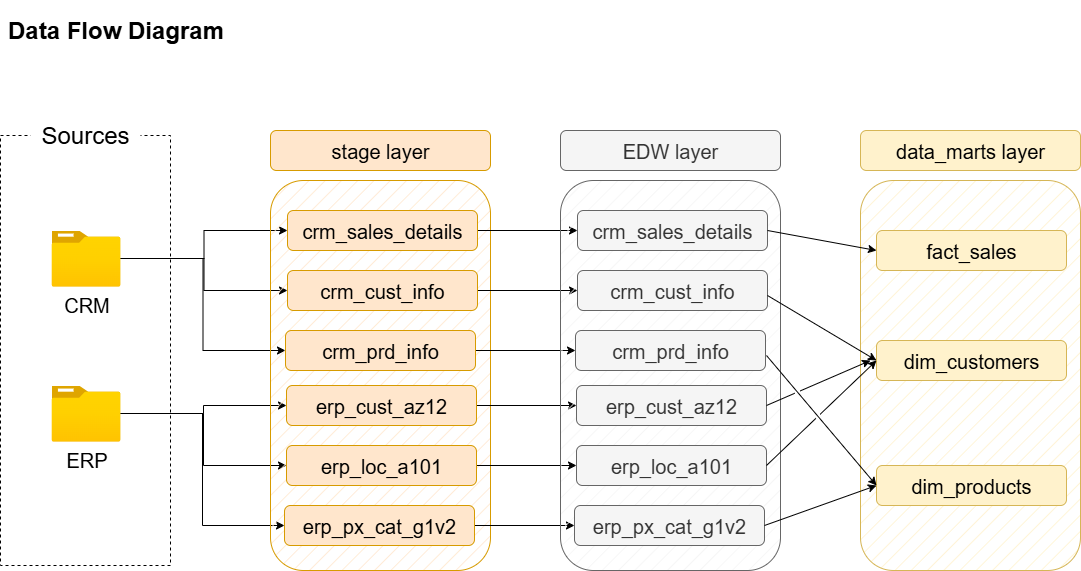

The diagram above was exported from draw.io. Its source (the exported page's mxGraphModel, read from the mxfile embedded in the PNG):
<mxGraphModel dx="938" dy="658" grid="1" gridSize="10" guides="1" tooltips="1" connect="1" arrows="1" fold="1" page="1" pageScale="1" pageWidth="827" pageHeight="1169" math="0" shadow="0">
  <root>
    <mxCell id="0" />
    <mxCell id="1" parent="0" />
    <mxCell id="ugwE0WGo2Hmw_DpSkdWc-6" value="Data Flow Diagram" style="text;strokeColor=none;fillColor=none;html=1;fontSize=24;fontStyle=1;verticalAlign=middle;align=center;" parent="1" vertex="1">
      <mxGeometry x="40" y="20" width="230" height="60" as="geometry" />
    </mxCell>
    <mxCell id="ugwE0WGo2Hmw_DpSkdWc-7" value="" style="rounded=0;whiteSpace=wrap;html=1;fillColor=none;dashed=1;" parent="1" vertex="1">
      <mxGeometry x="40" y="155" width="170" height="430" as="geometry" />
    </mxCell>
    <mxCell id="ugwE0WGo2Hmw_DpSkdWc-8" value="Sources" style="rounded=1;whiteSpace=wrap;html=1;fontSize=24;strokeColor=none;" parent="1" vertex="1">
      <mxGeometry x="70" y="140" width="110" height="30" as="geometry" />
    </mxCell>
    <mxCell id="ugwE0WGo2Hmw_DpSkdWc-16" style="edgeStyle=orthogonalEdgeStyle;rounded=0;orthogonalLoop=1;jettySize=auto;html=1;" parent="1" source="ugwE0WGo2Hmw_DpSkdWc-9" target="ugwE0WGo2Hmw_DpSkdWc-13" edge="1">
      <mxGeometry relative="1" as="geometry" />
    </mxCell>
    <mxCell id="ugwE0WGo2Hmw_DpSkdWc-22" style="edgeStyle=orthogonalEdgeStyle;rounded=0;orthogonalLoop=1;jettySize=auto;html=1;entryX=0;entryY=0.5;entryDx=0;entryDy=0;" parent="1" source="ugwE0WGo2Hmw_DpSkdWc-9" target="ugwE0WGo2Hmw_DpSkdWc-14" edge="1">
      <mxGeometry relative="1" as="geometry" />
    </mxCell>
    <mxCell id="ugwE0WGo2Hmw_DpSkdWc-23" style="edgeStyle=orthogonalEdgeStyle;rounded=0;orthogonalLoop=1;jettySize=auto;html=1;entryX=0;entryY=0.5;entryDx=0;entryDy=0;" parent="1" source="ugwE0WGo2Hmw_DpSkdWc-9" target="ugwE0WGo2Hmw_DpSkdWc-15" edge="1">
      <mxGeometry relative="1" as="geometry" />
    </mxCell>
    <mxCell id="ugwE0WGo2Hmw_DpSkdWc-9" value="CRM" style="image;aspect=fixed;html=1;points=[];align=center;fontSize=20;image=img/lib/azure2/general/Folder_Blank.svg;" parent="1" vertex="1">
      <mxGeometry x="91" y="250" width="69" height="56.00000000000001" as="geometry" />
    </mxCell>
    <mxCell id="ugwE0WGo2Hmw_DpSkdWc-27" style="edgeStyle=orthogonalEdgeStyle;rounded=0;orthogonalLoop=1;jettySize=auto;html=1;" parent="1" source="ugwE0WGo2Hmw_DpSkdWc-10" target="ugwE0WGo2Hmw_DpSkdWc-24" edge="1">
      <mxGeometry relative="1" as="geometry" />
    </mxCell>
    <mxCell id="ugwE0WGo2Hmw_DpSkdWc-28" style="edgeStyle=orthogonalEdgeStyle;rounded=0;orthogonalLoop=1;jettySize=auto;html=1;entryX=0;entryY=0.5;entryDx=0;entryDy=0;" parent="1" source="ugwE0WGo2Hmw_DpSkdWc-10" target="ugwE0WGo2Hmw_DpSkdWc-25" edge="1">
      <mxGeometry relative="1" as="geometry" />
    </mxCell>
    <mxCell id="ugwE0WGo2Hmw_DpSkdWc-29" style="edgeStyle=orthogonalEdgeStyle;rounded=0;orthogonalLoop=1;jettySize=auto;html=1;entryX=0;entryY=0.5;entryDx=0;entryDy=0;" parent="1" source="ugwE0WGo2Hmw_DpSkdWc-10" target="ugwE0WGo2Hmw_DpSkdWc-26" edge="1">
      <mxGeometry relative="1" as="geometry" />
    </mxCell>
    <mxCell id="ugwE0WGo2Hmw_DpSkdWc-10" value="ERP" style="image;aspect=fixed;html=1;points=[];align=center;fontSize=20;image=img/lib/azure2/general/Folder_Blank.svg;" parent="1" vertex="1">
      <mxGeometry x="91" y="405" width="69" height="56.00000000000001" as="geometry" />
    </mxCell>
    <mxCell id="ugwE0WGo2Hmw_DpSkdWc-11" value="" style="rounded=1;whiteSpace=wrap;html=1;fillColor=#ffe6cc;strokeColor=#d79b00;fillStyle=hatch;" parent="1" vertex="1">
      <mxGeometry x="310" y="200" width="220" height="390" as="geometry" />
    </mxCell>
    <mxCell id="ugwE0WGo2Hmw_DpSkdWc-12" value="stage layer" style="rounded=1;whiteSpace=wrap;html=1;fillColor=#ffe6cc;strokeColor=#d79b00;fontSize=20;" parent="1" vertex="1">
      <mxGeometry x="310" y="150" width="220" height="40" as="geometry" />
    </mxCell>
    <mxCell id="NE2MVW02L-52Gz1wehXK-17" style="edgeStyle=orthogonalEdgeStyle;rounded=0;orthogonalLoop=1;jettySize=auto;html=1;" parent="1" source="ugwE0WGo2Hmw_DpSkdWc-13" target="NE2MVW02L-52Gz1wehXK-3" edge="1">
      <mxGeometry relative="1" as="geometry" />
    </mxCell>
    <mxCell id="ugwE0WGo2Hmw_DpSkdWc-13" value="crm_sales_details" style="rounded=1;whiteSpace=wrap;html=1;fillColor=#ffe6cc;strokeColor=#d79b00;fontSize=20;" parent="1" vertex="1">
      <mxGeometry x="327" y="230" width="190" height="40" as="geometry" />
    </mxCell>
    <mxCell id="NE2MVW02L-52Gz1wehXK-18" style="edgeStyle=orthogonalEdgeStyle;rounded=0;orthogonalLoop=1;jettySize=auto;html=1;entryX=0;entryY=0.5;entryDx=0;entryDy=0;" parent="1" source="ugwE0WGo2Hmw_DpSkdWc-14" target="NE2MVW02L-52Gz1wehXK-4" edge="1">
      <mxGeometry relative="1" as="geometry" />
    </mxCell>
    <mxCell id="ugwE0WGo2Hmw_DpSkdWc-14" value="crm_cust_info" style="rounded=1;whiteSpace=wrap;html=1;fillColor=#ffe6cc;strokeColor=#d79b00;fontSize=20;" parent="1" vertex="1">
      <mxGeometry x="327" y="290" width="190" height="40" as="geometry" />
    </mxCell>
    <mxCell id="NE2MVW02L-52Gz1wehXK-19" style="edgeStyle=orthogonalEdgeStyle;rounded=0;orthogonalLoop=1;jettySize=auto;html=1;entryX=0;entryY=0.5;entryDx=0;entryDy=0;" parent="1" source="ugwE0WGo2Hmw_DpSkdWc-15" target="NE2MVW02L-52Gz1wehXK-5" edge="1">
      <mxGeometry relative="1" as="geometry" />
    </mxCell>
    <mxCell id="ugwE0WGo2Hmw_DpSkdWc-15" value="crm_prd_info" style="rounded=1;whiteSpace=wrap;html=1;fillColor=#ffe6cc;strokeColor=#d79b00;fontSize=20;" parent="1" vertex="1">
      <mxGeometry x="325" y="350" width="190" height="40" as="geometry" />
    </mxCell>
    <mxCell id="NE2MVW02L-52Gz1wehXK-20" style="edgeStyle=orthogonalEdgeStyle;rounded=0;orthogonalLoop=1;jettySize=auto;html=1;entryX=0;entryY=0.5;entryDx=0;entryDy=0;" parent="1" source="ugwE0WGo2Hmw_DpSkdWc-24" target="NE2MVW02L-52Gz1wehXK-6" edge="1">
      <mxGeometry relative="1" as="geometry" />
    </mxCell>
    <mxCell id="ugwE0WGo2Hmw_DpSkdWc-24" value="erp_cust_az12" style="rounded=1;whiteSpace=wrap;html=1;fillColor=#ffe6cc;strokeColor=#d79b00;fontSize=20;" parent="1" vertex="1">
      <mxGeometry x="326" y="405" width="190" height="40" as="geometry" />
    </mxCell>
    <mxCell id="NE2MVW02L-52Gz1wehXK-21" style="edgeStyle=orthogonalEdgeStyle;rounded=0;orthogonalLoop=1;jettySize=auto;html=1;entryX=0;entryY=0.5;entryDx=0;entryDy=0;" parent="1" source="ugwE0WGo2Hmw_DpSkdWc-25" target="NE2MVW02L-52Gz1wehXK-7" edge="1">
      <mxGeometry relative="1" as="geometry" />
    </mxCell>
    <mxCell id="ugwE0WGo2Hmw_DpSkdWc-25" value="erp_loc_a101" style="rounded=1;whiteSpace=wrap;html=1;fillColor=#ffe6cc;strokeColor=#d79b00;fontSize=20;" parent="1" vertex="1">
      <mxGeometry x="326" y="465" width="190" height="40" as="geometry" />
    </mxCell>
    <mxCell id="NE2MVW02L-52Gz1wehXK-22" style="edgeStyle=orthogonalEdgeStyle;rounded=0;orthogonalLoop=1;jettySize=auto;html=1;entryX=0;entryY=0.5;entryDx=0;entryDy=0;" parent="1" source="ugwE0WGo2Hmw_DpSkdWc-26" target="NE2MVW02L-52Gz1wehXK-8" edge="1">
      <mxGeometry relative="1" as="geometry" />
    </mxCell>
    <mxCell id="ugwE0WGo2Hmw_DpSkdWc-26" value="erp_px_cat_g1v2" style="rounded=1;whiteSpace=wrap;html=1;fillColor=#ffe6cc;strokeColor=#d79b00;fontSize=20;" parent="1" vertex="1">
      <mxGeometry x="324" y="525" width="190" height="40" as="geometry" />
    </mxCell>
    <mxCell id="NE2MVW02L-52Gz1wehXK-1" value="" style="rounded=1;whiteSpace=wrap;html=1;fillColor=#f5f5f5;strokeColor=#666666;fillStyle=hatch;fontColor=#333333;" parent="1" vertex="1">
      <mxGeometry x="600" y="200" width="220" height="390" as="geometry" />
    </mxCell>
    <mxCell id="NE2MVW02L-52Gz1wehXK-2" value="EDW layer" style="rounded=1;whiteSpace=wrap;html=1;fillColor=#f5f5f5;strokeColor=#666666;fontSize=20;fontColor=#333333;" parent="1" vertex="1">
      <mxGeometry x="600" y="150" width="220" height="40" as="geometry" />
    </mxCell>
    <mxCell id="NE2MVW02L-52Gz1wehXK-3" value="crm_sales_details" style="rounded=1;whiteSpace=wrap;html=1;fillColor=#f5f5f5;strokeColor=#666666;fontSize=20;fontColor=#333333;" parent="1" vertex="1">
      <mxGeometry x="617" y="230" width="190" height="40" as="geometry" />
    </mxCell>
    <mxCell id="NE2MVW02L-52Gz1wehXK-4" value="crm_cust_info" style="rounded=1;whiteSpace=wrap;html=1;fillColor=#f5f5f5;strokeColor=#666666;fontSize=20;fontColor=#333333;" parent="1" vertex="1">
      <mxGeometry x="617" y="290" width="190" height="40" as="geometry" />
    </mxCell>
    <mxCell id="NE2MVW02L-52Gz1wehXK-5" value="crm_prd_info" style="rounded=1;whiteSpace=wrap;html=1;fillColor=#f5f5f5;strokeColor=#666666;fontSize=20;fontColor=#333333;" parent="1" vertex="1">
      <mxGeometry x="615" y="350" width="190" height="40" as="geometry" />
    </mxCell>
    <mxCell id="NE2MVW02L-52Gz1wehXK-6" value="erp_cust_az12" style="rounded=1;whiteSpace=wrap;html=1;fillColor=#f5f5f5;strokeColor=#666666;fontSize=20;fontColor=#333333;" parent="1" vertex="1">
      <mxGeometry x="616" y="405" width="190" height="40" as="geometry" />
    </mxCell>
    <mxCell id="NE2MVW02L-52Gz1wehXK-7" value="erp_loc_a101" style="rounded=1;whiteSpace=wrap;html=1;fillColor=#f5f5f5;strokeColor=#666666;fontSize=20;fontColor=#333333;" parent="1" vertex="1">
      <mxGeometry x="616" y="465" width="190" height="40" as="geometry" />
    </mxCell>
    <mxCell id="NE2MVW02L-52Gz1wehXK-8" value="erp_px_cat_g1v2" style="rounded=1;whiteSpace=wrap;html=1;fillColor=#f5f5f5;strokeColor=#666666;fontSize=20;fontColor=#333333;" parent="1" vertex="1">
      <mxGeometry x="614" y="525" width="190" height="40" as="geometry" />
    </mxCell>
    <mxCell id="NE2MVW02L-52Gz1wehXK-9" value="" style="rounded=1;whiteSpace=wrap;html=1;fillColor=#fff2cc;strokeColor=#d6b656;fillStyle=hatch;" parent="1" vertex="1">
      <mxGeometry x="900" y="200" width="220" height="390" as="geometry" />
    </mxCell>
    <mxCell id="NE2MVW02L-52Gz1wehXK-10" value="data_marts layer" style="rounded=1;whiteSpace=wrap;html=1;fillColor=#fff2cc;strokeColor=#d6b656;fontSize=20;" parent="1" vertex="1">
      <mxGeometry x="900" y="150" width="220" height="40" as="geometry" />
    </mxCell>
    <mxCell id="NE2MVW02L-52Gz1wehXK-11" value="fact_sales" style="rounded=1;whiteSpace=wrap;html=1;fillColor=#fff2cc;strokeColor=#d6b656;fontSize=20;" parent="1" vertex="1">
      <mxGeometry x="916" y="250" width="190" height="40" as="geometry" />
    </mxCell>
    <mxCell id="NE2MVW02L-52Gz1wehXK-12" value="dim_customers" style="rounded=1;whiteSpace=wrap;html=1;fillColor=#fff2cc;strokeColor=#d6b656;fontSize=20;" parent="1" vertex="1">
      <mxGeometry x="916" y="360" width="190" height="40" as="geometry" />
    </mxCell>
    <mxCell id="NE2MVW02L-52Gz1wehXK-13" value="dim_products" style="rounded=1;whiteSpace=wrap;html=1;fillColor=#fff2cc;strokeColor=#d6b656;fontSize=20;" parent="1" vertex="1">
      <mxGeometry x="916" y="485" width="190" height="40" as="geometry" />
    </mxCell>
    <mxCell id="FDBhS9QVJ79799i7OrCX-1" value="" style="endArrow=classic;html=1;rounded=0;exitX=1;exitY=0.5;exitDx=0;exitDy=0;entryX=0;entryY=0.5;entryDx=0;entryDy=0;jumpStyle=gap;" edge="1" parent="1" source="NE2MVW02L-52Gz1wehXK-3" target="NE2MVW02L-52Gz1wehXK-11">
      <mxGeometry width="50" height="50" relative="1" as="geometry">
        <mxPoint x="850" y="370" as="sourcePoint" />
        <mxPoint x="900" y="320" as="targetPoint" />
      </mxGeometry>
    </mxCell>
    <mxCell id="FDBhS9QVJ79799i7OrCX-2" value="" style="endArrow=classic;html=1;rounded=0;exitX=1;exitY=0.5;exitDx=0;exitDy=0;entryX=0;entryY=0.5;entryDx=0;entryDy=0;jumpStyle=gap;" edge="1" parent="1" target="NE2MVW02L-52Gz1wehXK-12">
      <mxGeometry width="50" height="50" relative="1" as="geometry">
        <mxPoint x="807" y="315" as="sourcePoint" />
        <mxPoint x="916" y="400" as="targetPoint" />
      </mxGeometry>
    </mxCell>
    <mxCell id="FDBhS9QVJ79799i7OrCX-3" value="" style="endArrow=classic;html=1;rounded=0;exitX=1;exitY=0.5;exitDx=0;exitDy=0;entryX=0;entryY=0.5;entryDx=0;entryDy=0;jumpStyle=gap;" edge="1" parent="1" target="NE2MVW02L-52Gz1wehXK-13">
      <mxGeometry width="50" height="50" relative="1" as="geometry">
        <mxPoint x="806" y="375" as="sourcePoint" />
        <mxPoint x="915" y="460" as="targetPoint" />
      </mxGeometry>
    </mxCell>
    <mxCell id="FDBhS9QVJ79799i7OrCX-4" value="" style="endArrow=classic;html=1;rounded=0;exitX=1;exitY=0.5;exitDx=0;exitDy=0;jumpStyle=gap;" edge="1" parent="1" source="NE2MVW02L-52Gz1wehXK-6">
      <mxGeometry width="50" height="50" relative="1" as="geometry">
        <mxPoint x="880" y="420" as="sourcePoint" />
        <mxPoint x="910" y="380" as="targetPoint" />
      </mxGeometry>
    </mxCell>
    <mxCell id="FDBhS9QVJ79799i7OrCX-5" value="" style="endArrow=classic;html=1;rounded=0;exitX=1;exitY=0.5;exitDx=0;exitDy=0;entryX=0;entryY=0.5;entryDx=0;entryDy=0;jumpStyle=gap;" edge="1" parent="1" source="NE2MVW02L-52Gz1wehXK-8" target="NE2MVW02L-52Gz1wehXK-13">
      <mxGeometry width="50" height="50" relative="1" as="geometry">
        <mxPoint x="880" y="430" as="sourcePoint" />
        <mxPoint x="910" y="460" as="targetPoint" />
      </mxGeometry>
    </mxCell>
    <mxCell id="FDBhS9QVJ79799i7OrCX-7" value="" style="endArrow=classic;html=1;rounded=0;exitX=1;exitY=0.5;exitDx=0;exitDy=0;entryX=0;entryY=0.5;entryDx=0;entryDy=0;jumpStyle=gap;" edge="1" parent="1" source="NE2MVW02L-52Gz1wehXK-7" target="NE2MVW02L-52Gz1wehXK-12">
      <mxGeometry width="50" height="50" relative="1" as="geometry">
        <mxPoint x="880" y="615" as="sourcePoint" />
        <mxPoint x="920" y="400" as="targetPoint" />
      </mxGeometry>
    </mxCell>
  </root>
</mxGraphModel>